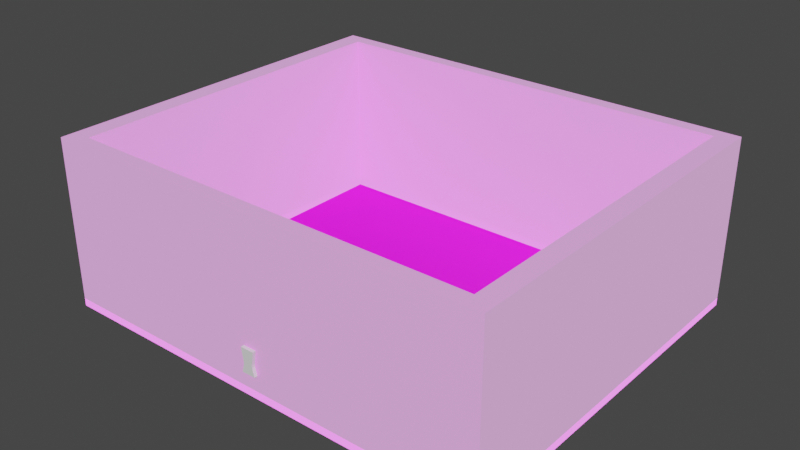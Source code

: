 # Source: lvl.blend  (saved by Blender 2.83.19; exported with 4.5.12 LTS)
import bpy
from mathutils import Matrix  # noqa: F401  (used for matrix-valued properties, if any)

bpy.ops.wm.read_factory_settings(use_empty=True)
scene = bpy.context.scene
scene.name = 'Scene'

# ---- collections
col_collection = bpy.data.collections.new('Collection'); scene.collection.children.link(col_collection)

# ---- images (referenced by path relative to the original .blend; pixels are not part of the script)
import os
ASSET_DIR = os.environ.get("B2B_ASSET_DIR", "")  # directory of the original .blend (textures are referenced by path, not embedded)
HERE = os.path.dirname(os.path.abspath(__file__))  # packed textures are extracted next to this script under _unpacked/

def load_image(name, relpath, width, height, colorspace="sRGB"):
    """Load a texture the original file referenced (path relative to the .blend, or extracted next to this script)."""
    p = next((c for c in (os.path.join(HERE, relpath), os.path.join(ASSET_DIR, relpath)) if relpath and os.path.exists(c)), "")
    if p:
        img = bpy.data.images.load(p, check_existing=True)
        img.name = name
    else:  # same state as the original file: an image datablock whose file is absent (Cycles renders it pink)
        img = bpy.data.images.new(name, width, height)
        img.source = "FILE"
        img.filepath = "//" + (relpath or name)
    img.colorspace_settings.name = colorspace
    return img
img_darkerconcrete_jpg = load_image('darkerconcrete.jpg', 'darkerconcrete.jpg', 1024, 1024, 'sRGB')
img_floorgrating_jpg = load_image('floorgrating.jpg', 'floorgrating.jpg', 1024, 1024, 'sRGB')
img_floorgrating_normal_png = load_image('floorgrating normal.png', 'floorgrating normal.png', 1024, 1024, 'sRGB')

# ---- materials (node trees are filled in below, after node groups)
mat_material_001 = bpy.data.materials.new('Material.001')
mat_material_001.use_transparent_shadow = False
mat_material = bpy.data.materials.new('Material')
mat_material.use_transparent_shadow = False

# ---- material node trees
mat_material_001.use_nodes = True; mat_material_001.node_tree.nodes.clear()
_N = mat_material_001.node_tree.nodes; _L = mat_material_001.node_tree.links
n0 = _N.new('ShaderNodeBsdfPrincipled'); n0.name = 'Principled BSDF'; n0.location = (10, 300)
n0.distribution = 'GGX'
n0.subsurface_method = 'BURLEY'
n0.inputs[1].default_value = 0.2591
n0.inputs[3].default_value = 1.45
n0.inputs[27].default_value = (0.3286, 0.3286, 0.3286, 1.0)
n0.inputs[28].default_value = 1.0
n1 = _N.new('ShaderNodeOutputMaterial'); n1.name = 'Material Output'; n1.location = (300, 300)
n2 = _N.new('ShaderNodeTexImage'); n2.name = 'Image Texture'; n2.location = (-370, 93)
n2.image = img_darkerconcrete_jpg
_L.new(n0.outputs[0], n1.inputs[0])
_L.new(n2.outputs[0], n0.inputs[0])
n1.is_active_output = True
mat_material.use_nodes = True; mat_material.node_tree.nodes.clear()
_N = mat_material.node_tree.nodes; _L = mat_material.node_tree.links
n0 = _N.new('ShaderNodeBsdfPrincipled'); n0.name = 'Principled BSDF'; n0.location = (10, 300)
n0.distribution = 'GGX'
n0.subsurface_method = 'BURLEY'
n0.inputs[3].default_value = 1.45
n0.inputs[27].default_value = (0.0, 0.0, 0.0, 1.0)
n0.inputs[28].default_value = 1.0
n1 = _N.new('ShaderNodeOutputMaterial'); n1.name = 'Material Output'; n1.location = (300, 300)
n2 = _N.new('ShaderNodeTexImage'); n2.name = 'Image Texture'; n2.location = (-491, 297)
n2.image = img_floorgrating_jpg
n3 = _N.new('ShaderNodeTexImage'); n3.name = 'Image Texture.001'; n3.location = (-582, -60)
n3.image = img_floorgrating_normal_png
_L.new(n0.outputs[0], n1.inputs[0])
_L.new(n2.outputs[0], n0.inputs[0])
_L.new(n3.outputs[0], n0.inputs[5])
n1.is_active_output = True

# ---- world
world_world = bpy.data.worlds.new('World'); scene.world = world_world
world_world.use_nodes = True; world_world.node_tree.nodes.clear()
_N = world_world.node_tree.nodes; _L = world_world.node_tree.links
n0 = _N.new('ShaderNodeOutputWorld'); n0.name = 'World Output'; n0.location = (300, 300)
n1 = _N.new('ShaderNodeBackground'); n1.name = 'Background'; n1.location = (10, 300)
n1.inputs[0].default_value = (0.05088, 0.05088, 0.05088, 1.0)
_L.new(n1.outputs[0], n0.inputs[0])
n0.is_active_output = True
world_world.color = (0.05088, 0.05088, 0.05088)
world_world.use_sun_shadow = False
world_world.sun_shadow_jitter_overblur = 0.0

# ---- meshes
me_cube_001 = bpy.data.meshes.new('Cube.001')
me_cube_001.from_pydata([(-1.0, -0.3687, -2.493), (-1.0, -0.3687, 1.0), (-1.0, 0.3687, -2.493), (-1.0, 0.3687, 1.0), (0.0, 0.3687, -0.8998), (0.0, -0.3687, -0.8998), (-0.6856, 0.3687, -0.8998), (-0.6856, -0.3687, -0.8998), (0.0, 0.3687, -2.493), (0.0, 0.3687, 1.0), (0.0, -0.3687, -2.493), (0.0, -0.3687, 1.0), (-0.6856, 0.3687, -1.277), (-0.6856, -0.3687, -1.277), (0.0, -0.3687, -1.277), (0.0, 0.3687, -1.277), (-0.9124, -0.3687, 0.4704), (0.0, -0.3687, 0.4704), (-0.9124, 0.3687, 0.4704), (0.0, 0.3687, 0.4704), (-0.3203, 0.3687, -2.493), (-0.2196, 0.3687, -0.8998), (-0.2196, -0.3687, -0.8998), (-0.3203, -0.3687, 1.0), (-0.3203, 0.3687, 1.0), (-0.3203, -0.3687, -2.493), (-0.2196, -0.3687, -1.277), (-0.2196, 0.3687, -1.277), (-0.2923, 0.3687, 0.4704), (-0.2923, -0.3687, 0.4704)], [], [(16, 1, 3, 18), (27, 21, 4, 15), (0, 13, 12, 2), (29, 23, 1, 16), (25, 26, 13, 0), (24, 3, 1, 23), (26, 22, 7, 13), (20, 8, 10, 25), (13, 7, 6, 12), (28, 24, 9, 19), (20, 27, 15, 8), (21, 28, 19, 4), (22, 29, 16, 7), (7, 16, 18, 6), (5, 17, 29, 22), (6, 18, 28, 21), (2, 12, 27, 20), (18, 3, 24, 28), (2, 20, 25, 0), (14, 5, 22, 26), (9, 24, 23, 11), (10, 14, 26, 25), (17, 11, 23, 29), (12, 6, 21, 27)])
_uv = me_cube_001.uv_layers.new(name='UVMap')
_uv.uv.foreach_set('vector', [0.5776, 0.0, 0.625, 0.0, 0.625, 0.25, 0.5776, 0.25, 0.428, 0.335, 0.455, 0.335, 0.455, 0.375, 0.428, 0.375, 0.375, 0.0, 0.428, 0.0, 0.428, 0.25, 0.375, 0.25, 0.5776, 0.915, 0.625, 0.915, 0.625, 1.0, 0.5776, 1.0, 0.375, 0.915, 0.428, 0.915, 0.428, 1.0, 0.375, 1.0, 0.79, 0.5, 0.875, 0.5, 0.875, 0.75, 0.79, 0.75, 0.428, 0.915, 0.455, 0.915, 0.455, 1.0, 0.428, 1.0, 0.21, 0.5, 0.25, 0.5, 0.25, 0.75, 0.21, 0.75, 0.428, 0.0, 0.455, 0.0, 0.455, 0.25, 0.428, 0.25, 0.5776, 0.335, 0.625, 0.335, 0.625, 0.375, 0.5776, 0.375, 0.375, 0.335, 0.428, 0.335, 0.428, 0.375, 0.375, 0.375, 0.455, 0.335, 0.5776, 0.335, 0.5776, 0.375, 0.455, 0.375, 0.455, 0.915, 0.5776, 0.915, 0.5776, 1.0, 0.455, 1.0, 0.455, 0.0, 0.5776, 0.0, 0.5776, 0.25, 0.455, 0.25, 0.455, 0.875, 0.5776, 0.875, 0.5776, 0.915, 0.455, 0.915, 0.455, 0.25, 0.5776, 0.25, 0.5776, 0.335, 0.455, 0.335, 0.375, 0.25, 0.428, 0.25, 0.428, 0.335, 0.375, 0.335, 0.5776, 0.25, 0.625, 0.25, 0.625, 0.335, 0.5776, 0.335, 0.125, 0.5, 0.21, 0.5, 0.21, 0.75, 0.125, 0.75, 0.428, 0.875, 0.455, 0.875, 0.455, 0.915, 0.428, 0.915, 0.75, 0.5, 0.79, 0.5, 0.79, 0.75, 0.75, 0.75, 0.375, 0.875, 0.428, 0.875, 0.428, 0.915, 0.375, 0.915, 0.5776, 0.875, 0.625, 0.875, 0.625, 0.915, 0.5776, 0.915, 0.428, 0.25, 0.455, 0.25, 0.455, 0.335, 0.428, 0.335])
me_cube_001.use_remesh_fix_poles = True
me_cube_001.use_remesh_preserve_attributes = False
me_cube_001.use_mirror_vertex_groups = False
me_cube_001.update()
me_cube_002 = bpy.data.meshes.new('Cube.002')
me_cube_002.from_pydata([(32.85, 52.88, 0.04589), (32.85, 52.88, 1.156), (32.85, 54.88, 0.04589), (32.85, 54.88, 1.156), (30.05, 54.88, 1.156), (30.05, 52.88, 0.04589), (30.05, 54.88, 0.04589), (30.05, 52.88, 1.156), (32.85, 0.09683, 0.04589), (32.85, 0.09683, 1.156), (30.05, 0.09683, 0.04589), (30.05, 0.09683, 1.156), (32.85, 2.224, 1.156), (32.85, 2.224, 0.04589), (30.05, 2.224, 1.156), (30.05, 2.224, 0.04589), (-32.71, 52.88, 0.04589), (-32.71, 52.88, 1.156), (-32.71, 54.88, 0.04589), (-32.71, 54.88, 1.156), (1.452e-07, 54.88, 0.04589), (1.452e-07, 54.88, 1.156), (1.452e-07, 52.88, 0.04589), (1.452e-07, 52.88, 1.156), (-29.9, 54.88, 1.156), (-29.9, 52.88, 0.04589), (-29.9, 54.88, 0.04589), (-29.9, 52.88, 1.156), (-32.71, 0.09683, 0.04589), (-32.71, 0.09683, 1.156), (-29.9, 0.09683, 0.04589), (-29.9, 0.09683, 1.156), (-32.71, 2.224, 1.156), (-32.71, 2.224, 0.04589), (-29.9, 2.224, 1.156), (-29.9, 2.224, 0.04589), (1.452e-07, 0.09683, 0.04589), (1.452e-07, 0.09683, 1.156), (1.452e-07, 2.224, 1.156), (1.452e-07, 2.224, 0.04589)], [], [(6, 4, 3, 2), (2, 3, 1, 0), (6, 2, 0, 5), (4, 21, 23, 7), (5, 7, 23, 22), (13, 12, 9, 8), (3, 4, 7, 1), (20, 6, 5, 22), (20, 21, 4, 6), (8, 9, 11, 10), (12, 14, 11, 9), (15, 13, 8, 10), (10, 11, 37, 36), (7, 5, 15, 14), (5, 0, 13, 15), (1, 7, 14, 12), (0, 1, 12, 13), (14, 15, 39, 38), (11, 14, 38, 37), (15, 10, 36, 39), (26, 18, 19, 24), (18, 16, 17, 19), (26, 25, 16, 18), (24, 27, 23, 21), (25, 22, 23, 27), (33, 28, 29, 32), (19, 17, 27, 24), (20, 22, 25, 26), (20, 26, 24, 21), (28, 30, 31, 29), (32, 29, 31, 34), (35, 30, 28, 33), (30, 36, 37, 31), (27, 34, 35, 25), (25, 35, 33, 16), (17, 32, 34, 27), (16, 33, 32, 17), (38, 37, 36, 39), (34, 38, 39, 35), (31, 37, 38, 34), (35, 39, 36, 30)])
_uv = me_cube_002.uv_layers.new(name='UVMap')
_uv.uv.foreach_set('vector', [1.99, -2.009, 1.956, -2.009, 1.956, -2.138, 1.99, -2.138, 2.024, 3.138, 1.99, 3.138, 1.99, 3.046, 2.024, 3.046, 0.2486, -2.009, 0.2486, -2.138, 0.3097, -2.138, 0.3097, -2.009, 0.2486, -2.009, 0.2486, -0.6271, 0.1875, -0.6271, 0.1875, -2.009, 1.99, -2.138, 2.024, -2.138, 2.024, -0.7562, 1.99, -0.7562, 2.024, 0.7165, 1.99, 0.7165, 1.99, 0.6187, 2.024, 0.6187, 0.2486, -2.138, 0.2486, -2.009, 0.1875, -2.009, 0.1875, -2.138, 0.2486, -0.6271, 0.2486, -2.009, 0.3097, -2.009, 0.3097, -0.6271, 1.99, -0.6271, 1.956, -0.6271, 1.956, -2.009, 1.99, -2.009, 1.922, -2.138, 1.956, -2.138, 1.956, -2.009, 1.922, -2.009, -1.36, -2.138, -1.36, -2.009, -1.425, -2.009, -1.425, -2.138, 1.857, -2.009, 1.857, -2.138, 1.922, -2.138, 1.922, -2.009, 1.922, -2.009, 1.956, -2.009, 1.956, -0.6271, 1.922, -0.6271, 2.058, 0.6187, 2.092, 0.6187, 2.092, 2.948, 2.058, 2.948, 0.3097, -2.009, 0.3097, -2.138, 1.857, -2.138, 1.857, -2.009, 0.1875, -2.138, 0.1875, -2.009, -1.36, -2.009, -1.36, -2.138, 2.024, 3.046, 1.99, 3.046, 1.99, 0.7165, 2.024, 0.7165, 2.058, 0.6187, 2.024, 0.6187, 2.024, -0.763, 2.058, -0.763, -1.425, -2.009, -1.36, -2.009, -1.36, -0.6271, -1.425, -0.6271, 1.857, -2.009, 1.922, -2.009, 1.922, -0.6271, 1.857, -0.6271, 1.99, 0.7477, 1.99, 0.8767, 1.956, 0.8767, 1.956, 0.7477, 2.058, 0.6187, 2.058, 0.7106, 2.024, 0.7106, 2.024, 0.6187, 0.2486, 0.7477, 0.3097, 0.7477, 0.3097, 0.8767, 0.2486, 0.8767, 0.2486, 0.7477, 0.1875, 0.7477, 0.1875, -0.6271, 0.2486, -0.6271, 1.99, 0.6187, 1.99, -0.7562, 2.024, -0.7562, 2.024, 0.6187, 2.058, 3.04, 2.058, 3.138, 2.024, 3.138, 2.024, 3.04, 0.2486, 0.8767, 0.1875, 0.8767, 0.1875, 0.7477, 0.2486, 0.7477, 0.2486, -0.6271, 0.3097, -0.6271, 0.3097, 0.7477, 0.2486, 0.7477, 1.99, -0.6271, 1.99, 0.7477, 1.956, 0.7477, 1.956, -0.6271, 1.922, 0.8767, 1.922, 0.7477, 1.956, 0.7477, 1.956, 0.8767, -1.36, 0.8767, -1.425, 0.8767, -1.425, 0.7477, -1.36, 0.7477, 1.857, 0.7477, 1.922, 0.7477, 1.922, 0.8767, 1.857, 0.8767, 1.922, 0.7477, 1.922, -0.6271, 1.956, -0.6271, 1.956, 0.7477, 2.058, 0.1916, 2.058, -2.138, 2.092, -2.138, 2.092, 0.1916, 0.3097, 0.7477, 1.857, 0.7477, 1.857, 0.8767, 0.3097, 0.8767, 0.1875, 0.8767, -1.36, 0.8767, -1.36, 0.7477, 0.1875, 0.7477, 2.058, 0.7106, 2.058, 3.04, 2.024, 3.04, 2.024, 0.7106, -1.425, 0.9745, -1.425, 0.8767, -1.391, 0.8767, -1.391, 0.9745, 2.058, -2.138, 2.058, -0.763, 2.024, -0.763, 2.024, -2.138, -1.425, 0.7477, -1.425, -0.6271, -1.36, -0.6271, -1.36, 0.7477, 1.857, 0.7477, 1.857, -0.6271, 1.922, -0.6271, 1.922, 0.7477])
me_cube_002.materials.append(mat_material_001)
me_cube_002.use_remesh_fix_poles = True
me_cube_002.use_remesh_preserve_attributes = False
me_cube_002.use_mirror_vertex_groups = False
me_cube_002.update()
me_cube_003 = bpy.data.meshes.new('Cube.003')
me_cube_003.from_pydata([(32.85, 52.88, 0.04589), (32.85, 52.88, 24.64), (32.85, 54.88, 0.04589), (32.85, 54.88, 24.64), (30.05, 54.88, 24.64), (30.05, 52.88, 0.04589), (30.05, 54.88, 0.04589), (30.05, 52.88, 24.64), (32.85, 0.09683, 0.04589), (32.85, 0.09683, 24.64), (30.05, 0.09683, 0.04589), (30.05, 0.09683, 24.64), (32.85, 2.224, 24.64), (32.85, 2.224, 0.04589), (30.05, 2.224, 24.64), (30.05, 2.224, 0.04589), (-32.71, 52.88, 0.04589), (-32.71, 52.88, 24.64), (-32.71, 54.88, 0.04589), (-32.71, 54.88, 24.64), (1.452e-07, 54.88, 0.04589), (1.452e-07, 54.88, 24.64), (1.452e-07, 52.88, 0.04589), (1.452e-07, 52.88, 24.64), (-29.9, 54.88, 24.64), (-29.9, 52.88, 0.04589), (-29.9, 54.88, 0.04589), (-29.9, 52.88, 24.64), (-32.71, 0.09683, 0.04589), (-32.71, 0.09683, 24.64), (-29.9, 0.09683, 0.04589), (-29.9, 0.09683, 24.64), (-32.71, 2.224, 24.64), (-32.71, 2.224, 0.04589), (-29.9, 2.224, 24.64), (-29.9, 2.224, 0.04589), (1.452e-07, 0.09683, 0.04589), (1.452e-07, 0.09683, 24.64), (1.452e-07, 2.224, 24.64), (1.452e-07, 2.224, 0.04589)], [], [(6, 4, 3, 2), (2, 3, 1, 0), (6, 2, 0, 5), (4, 21, 23, 7), (5, 7, 23, 22), (13, 12, 9, 8), (3, 4, 7, 1), (20, 6, 5, 22), (20, 21, 4, 6), (8, 9, 11, 10), (12, 14, 11, 9), (15, 13, 8, 10), (10, 11, 37, 36), (7, 5, 15, 14), (5, 0, 13, 15), (1, 7, 14, 12), (0, 1, 12, 13), (14, 15, 39, 38), (11, 14, 38, 37), (15, 10, 36, 39), (26, 18, 19, 24), (18, 16, 17, 19), (26, 25, 16, 18), (24, 27, 23, 21), (25, 22, 23, 27), (33, 28, 29, 32), (19, 17, 27, 24), (20, 22, 25, 26), (20, 26, 24, 21), (28, 30, 31, 29), (32, 29, 31, 34), (35, 30, 28, 33), (30, 36, 37, 31), (27, 34, 35, 25), (25, 35, 33, 16), (17, 32, 34, 27), (16, 33, 32, 17), (38, 37, 36, 39), (34, 38, 39, 35), (31, 37, 38, 34), (35, 39, 36, 30)])
_uv = me_cube_003.uv_layers.new(name='UVMap')
_uv.uv.foreach_set('vector', [0.375, 0.4844, 0.625, 0.4844, 0.625, 0.5, 0.375, 0.5, 0.375, 0.5, 0.625, 0.5, 0.625, 0.75, 0.375, 0.75, 0.3594, 0.5, 0.375, 0.5, 0.375, 0.75, 0.3594, 0.75, 0.6406, 0.5, 0.75, 0.5, 0.75, 0.75, 0.6406, 0.75, 0.375, 0.7656, 0.625, 0.7656, 0.625, 0.875, 0.375, 0.875, 0.375, 0.75, 0.625, 0.75, 0.625, 0.75, 0.375, 0.75, 0.625, 0.5, 0.6406, 0.5, 0.6406, 0.75, 0.625, 0.75, 0.25, 0.5, 0.3594, 0.5, 0.3594, 0.75, 0.25, 0.75, 0.375, 0.375, 0.625, 0.375, 0.625, 0.4844, 0.375, 0.4844, 0.375, 0.75, 0.625, 0.75, 0.625, 0.7656, 0.375, 0.7656, 0.625, 0.75, 0.6406, 0.75, 0.6406, 0.75, 0.625, 0.75, 0.3594, 0.75, 0.375, 0.75, 0.375, 0.75, 0.3594, 0.75, 0.375, 0.7656, 0.625, 0.7656, 0.625, 0.7656, 0.375, 0.7656, 0.625, 0.7656, 0.375, 0.7656, 0.375, 0.7656, 0.625, 0.7656, 0.3594, 0.75, 0.375, 0.75, 0.375, 0.75, 0.3594, 0.75, 0.625, 0.75, 0.6406, 0.75, 0.6406, 0.75, 0.625, 0.75, 0.375, 0.75, 0.625, 0.75, 0.625, 0.75, 0.375, 0.75, 0.625, 0.7656, 0.375, 0.7656, 0.375, 0.7656, 0.625, 0.7656, 0.6406, 0.75, 0.6406, 0.75, 0.6406, 0.75, 0.6406, 0.75, 0.3594, 0.75, 0.3594, 0.75, 0.3594, 0.75, 0.3594, 0.75, 0.375, 0.4844, 0.375, 0.5, 0.625, 0.5, 0.625, 0.4844, 0.375, 0.5, 0.375, 0.75, 0.625, 0.75, 0.625, 0.5, 0.3594, 0.5, 0.3594, 0.75, 0.375, 0.75, 0.375, 0.5, 0.6406, 0.5, 0.6406, 0.75, 0.75, 0.75, 0.75, 0.5, 0.375, 0.7656, 0.375, 0.875, 0.625, 0.875, 0.625, 0.7656, 0.375, 0.75, 0.375, 0.75, 0.625, 0.75, 0.625, 0.75, 0.625, 0.5, 0.625, 0.75, 0.6406, 0.75, 0.6406, 0.5, 0.25, 0.5, 0.25, 0.75, 0.3594, 0.75, 0.3594, 0.5, 0.375, 0.375, 0.375, 0.4844, 0.625, 0.4844, 0.625, 0.375, 0.375, 0.75, 0.375, 0.7656, 0.625, 0.7656, 0.625, 0.75, 0.625, 0.75, 0.625, 0.75, 0.6406, 0.75, 0.6406, 0.75, 0.3594, 0.75, 0.3594, 0.75, 0.375, 0.75, 0.375, 0.75, 0.375, 0.7656, 0.375, 0.7656, 0.625, 0.7656, 0.625, 0.7656, 0.625, 0.7656, 0.625, 0.7656, 0.375, 0.7656, 0.375, 0.7656, 0.3594, 0.75, 0.3594, 0.75, 0.375, 0.75, 0.375, 0.75, 0.625, 0.75, 0.625, 0.75, 0.6406, 0.75, 0.6406, 0.75, 0.375, 0.75, 0.375, 0.75, 0.625, 0.75, 0.625, 0.75, 0.625, 0.7656, 0.625, 0.7656, 0.375, 0.7656, 0.375, 0.7656, 0.625, 0.7656, 0.625, 0.7656, 0.375, 0.7656, 0.375, 0.7656, 0.6406, 0.75, 0.6406, 0.75, 0.6406, 0.75, 0.6406, 0.75, 0.3594, 0.75, 0.3594, 0.75, 0.3594, 0.75, 0.3594, 0.75])
me_cube_003.materials.append(mat_material_001)
me_cube_003.use_remesh_fix_poles = True
me_cube_003.use_remesh_preserve_attributes = False
me_cube_003.use_mirror_vertex_groups = False
me_cube_003.update()
me_plane = bpy.data.meshes.new('Plane')
me_plane.from_pydata([(32.76, 1.013, 0.0), (-32.76, 1.013, 0.0), (32.76, 54.43, 0.0), (-32.76, 54.43, 0.0)], [], [(0, 1, 3, 2)])
_uv = me_plane.uv_layers.new(name='UVMap')
_uv.uv.foreach_set('vector', [-4.5, -4.5, 5.5, -4.5, 5.5, 5.5, -4.5, 5.5])
me_plane.materials.append(mat_material)
me_plane.use_remesh_fix_poles = True
me_plane.use_remesh_preserve_attributes = False
me_plane.use_mirror_vertex_groups = False
me_plane.update()

# ---- objects
ob_cube = bpy.data.objects.new('Cube', me_cube_001)
ob_tri1 = bpy.data.objects.new('tri1', me_cube_002)
ob_tri1_001 = bpy.data.objects.new('tri1.001', me_cube_003)
ob_floor = bpy.data.objects.new('floor', me_plane)

# ---- transforms, parenting, visibility, modifiers, constraints
ob_cube.location = (0.0, 0.0, 5.976)
ob_cube.lineart.crease_threshold = 0.0
_m = ob_cube.modifiers.new('Mirror', 'MIRROR')
_m.use_clip = True
ob_tri1.location = (0.0, 0.0, 0.0)
ob_tri1.lineart.crease_threshold = 0.0
ob_tri1_001.location = (0.0, 0.0, 0.0)
ob_tri1_001.lineart.crease_threshold = 0.0
ob_floor.location = (0.0, 0.0, 0.0)
ob_floor.lineart.crease_threshold = 0.0

# ---- collection membership
col_collection.objects.link(ob_cube)
col_collection.objects.link(ob_tri1)
col_collection.objects.link(ob_tri1_001)
col_collection.objects.link(ob_floor)

# ---- scene / render settings (as saved in the file)
scene.frame_start = 1; scene.frame_end = 250; scene.frame_set(1)
scene.render.engine = 'BLENDER_EEVEE_NEXT'
scene.cycles.use_denoising = False
scene.cycles.samples = 128
scene.cycles.sampling_pattern = 'TABULATED_SOBOL'
scene.cycles.use_adaptive_sampling = False
scene.cycles.use_light_tree = False
scene.view_settings.view_transform = 'Filmic'
bpy.context.view_layer.update()

# ---- added for rendering (the .blend has no active camera and no usable light): camera, sun
cam_auto = bpy.data.cameras.new('AutoCamera')
cam_auto.lens = 50.0
cam_auto.sensor_width = 36.0
cam_auto.clip_end = 1449.19
ob_auto_camera = bpy.data.objects.new('AutoCamera', cam_auto)
scene.collection.objects.link(ob_auto_camera)
ob_auto_camera.location = (82.6212, -71.8328, 78.3801)
ob_auto_camera.rotation_euler = (1.09748, -7.21219e-08, 0.694738)
scene.camera = ob_auto_camera
light_auto_sun = bpy.data.lights.new('AutoSun', 'SUN')
light_auto_sun.energy = 3.0
light_auto_sun.angle = 0.0523599
ob_auto_sun = bpy.data.objects.new('AutoSun', light_auto_sun)
scene.collection.objects.link(ob_auto_sun)
ob_auto_sun.rotation_euler = (0.872665, 0.174533, 0.523599)
bpy.context.view_layer.update()
